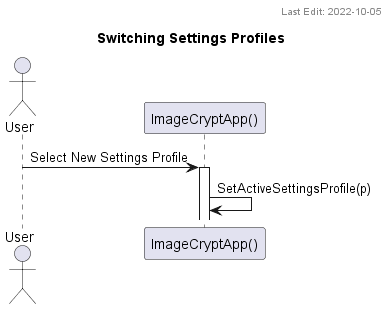

The diagram above was rendered by PlantUML. Its source (embedded in the PNG):
@startuml Switching Settings Profiles
title Switching Settings Profiles
header Last Edit: 2022-10-05

Actor       User                            as  user
participant "ImageCryptApp()"               as  gui

user -> gui ++ : Select New Settings Profile
gui -> gui : SetActiveSettingsProfile(p)

@enduml